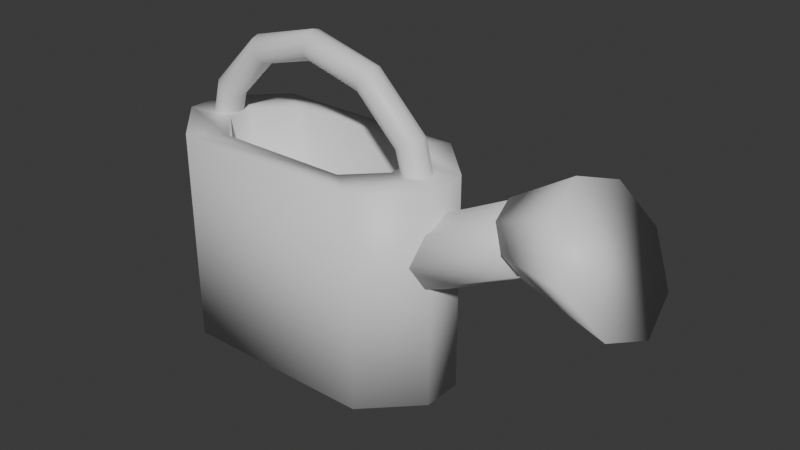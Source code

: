 # Source: konewka.blend  (saved by Blender 5.1.30; exported with 4.5.12 LTS)
import bpy
from mathutils import Matrix  # noqa: F401  (used for matrix-valued properties, if any)

bpy.ops.wm.read_factory_settings(use_empty=True)
scene = bpy.context.scene
scene.name = 'Scene'

# ---- collections
col_collection = bpy.data.collections.new('Collection'); scene.collection.children.link(col_collection)

# ---- materials (node trees are filled in below, after node groups)
mat_material = bpy.data.materials.new('Material')
mat_material.alpha_threshold = 0.0
mat_material.use_backface_culling_lightprobe_volume = False
mat_material.roughness = 0.5
mat_material.line_color = (0.0, 0.0, 0.0, 1.0)

# ---- material node trees
mat_material.use_nodes = True; mat_material.node_tree.nodes.clear()
_N = mat_material.node_tree.nodes; _L = mat_material.node_tree.links
n0 = _N.new('ShaderNodeOutputMaterial'); n0.name = 'Material Output'; n0.location = (200, 100)
n1 = _N.new('ShaderNodeBsdfPrincipled'); n1.name = 'Principled BSDF'; n1.location = (-200, 100)
_L.new(n1.outputs[0], n0.inputs[0])
n0.is_active_output = True

# ---- world
world_world = bpy.data.worlds.new('World'); scene.world = world_world
world_world.use_nodes = True; world_world.node_tree.nodes.clear()
_N = world_world.node_tree.nodes; _L = world_world.node_tree.links
n0 = _N.new('ShaderNodeOutputWorld'); n0.name = 'World Output'; n0.location = (200, 100)
n1 = _N.new('ShaderNodeBackground'); n1.name = 'Background'; n1.location = (-200, 100)
n1.inputs[0].default_value = (0.05088, 0.05088, 0.05088, 1.0)
_L.new(n1.outputs[0], n0.inputs[0])
n0.is_active_output = True
world_world.color = (0.05088, 0.05088, 0.05088)
world_world.sun_shadow_jitter_overblur = 0.0

# ---- meshes
me_cube = bpy.data.meshes.new('Cube')
me_cube.from_pydata([(1.869, 0.485, 0.4655), (3.427, 0.485, 1.249), (2.023, 0.343, 0.1591), (3.581, 0.343, 0.943), (2.087, -1.179e-07, 0.03225), (3.645, 1.098e-08, 0.8161), (2.023, -0.343, 0.1591), (3.581, -0.343, 0.943), (1.869, -0.485, 0.4655), (3.427, -0.485, 1.249), (1.715, -0.343, 0.7719), (3.272, -0.343, 1.556), (1.651, -2.344e-07, 0.8988), (3.208, -1.054e-07, 1.683), (1.715, 0.343, 0.7719), (3.272, 0.343, 1.556), (3.342, 0.5204, 1.198), (4.463, 1.0, 1.326), (3.539, 0.3679, 0.8875), (4.842, 0.7071, 0.7295), (3.621, -1.692e-07, 0.7589), (4.999, 3.381e-09, 0.4822), (3.539, -0.3679, 0.8875), (4.842, -0.7071, 0.7295), (3.342, -0.5204, 1.198), (4.463, -1.0, 1.326), (3.144, -0.3679, 1.509), (4.084, -0.7071, 1.923), (3.063, -2.873e-07, 1.637), (3.927, -2.234e-07, 2.17), (3.144, 0.3679, 1.509), (4.084, 0.7071, 1.923), (2.058, -2.43e-10, 0.9369), (2.025, -0.1122, 0.9445), (1.939, -0.1879, 0.9665), (1.83, -0.2094, 0.9989), (1.727, -0.1782, 1.033), (1.651, -0.103, 1.058), (1.623, -2.603e-09, 1.067), (1.651, 0.103, 1.058), (1.727, 0.1782, 1.033), (1.83, 0.2094, 0.9989), (1.939, 0.1879, 0.9665), (2.025, 0.1122, 0.9445), (1.775, -6.121e-08, 2.027), (1.749, -0.109, 2.012), (1.678, -0.1858, 1.971), (1.585, -0.2094, 1.917), (1.496, -0.1764, 1.866), (1.435, -0.09968, 1.83), (1.413, -1.4e-08, 1.818), (1.435, 0.09968, 1.83), (1.496, 0.1764, 1.866), (1.585, 0.2094, 1.917), (1.678, 0.1858, 1.971), (1.749, 0.109, 2.012), (1.025, -1.696e-07, 2.777), (1.01, -0.109, 2.751), (0.9688, -0.1858, 2.68), (0.915, -0.2094, 2.587), (0.8639, -0.1764, 2.498), (0.8284, -0.09968, 2.437), (0.8158, -6.52e-08, 2.415), (0.8284, 0.09968, 2.437), (0.8639, 0.1764, 2.498), (0.915, 0.2094, 2.587), (0.9688, 0.1858, 2.68), (1.01, 0.109, 2.751), (1.41e-07, -1.696e-07, 3.052), (1.324e-07, -0.109, 3.021), (1.037e-07, -0.1858, 2.939), (8.097e-08, -0.2094, 2.832), (8.686e-08, -0.1764, 2.73), (1.094e-07, -0.09968, 2.659), (1.403e-07, -6.398e-08, 2.633), (1.107e-07, 0.09968, 2.659), (9.477e-08, 0.1764, 2.73), (1.023e-07, 0.2094, 2.832), (1.187e-07, 0.1858, 2.939), (1.351e-07, 0.109, 3.021), (-1.025, -1.616e-07, 2.777), (-1.01, -0.109, 2.751), (-0.9688, -0.1858, 2.68), (-0.915, -0.2094, 2.587), (-0.8639, -0.1764, 2.498), (-0.8284, -0.09968, 2.437), (-0.8158, -6.764e-08, 2.415), (-0.8284, 0.09968, 2.437), (-0.8639, 0.1764, 2.498), (-0.915, 0.2094, 2.587), (-0.9688, 0.1858, 2.68), (-1.01, 0.109, 2.751), (-1.775, -6.254e-08, 2.027), (-1.749, -0.109, 2.012), (-1.678, -0.1858, 1.971), (-1.585, -0.2094, 1.917), (-1.496, -0.1764, 1.866), (-1.435, -0.09968, 1.83), (-1.413, -1.767e-08, 1.818), (-1.435, 0.09968, 1.83), (-1.496, 0.1764, 1.866), (-1.585, 0.2094, 1.917), (-1.678, 0.1858, 1.971), (-1.749, 0.109, 2.012), (-2.058, -2.813e-09, 0.9369), (-2.025, -0.1122, 0.9445), (-1.939, -0.1879, 0.9665), (-1.83, -0.2094, 0.9989), (-1.727, -0.1782, 1.033), (-1.651, -0.103, 1.058), (-1.623, -4.962e-09, 1.067), (-1.651, 0.103, 1.058), (-1.727, 0.1782, 1.033), (-1.83, 0.2094, 0.9989), (-1.939, 0.1879, 0.9665), (-2.025, 0.1122, 0.9445), (2.156, 0.2968, 1.56), (1.452, 1.0, 1.56), (1.452, 1.0, -1.56), (2.156, 0.2968, -1.56), (1.452, -1.0, 1.56), (2.156, -0.2968, 1.56), (2.156, -0.2968, -1.56), (1.452, -1.0, -1.56), (-1.452, 1.0, 1.56), (-2.156, 0.2968, 1.56), (-2.156, 0.2968, -1.56), (-1.452, 1.0, -1.56), (-2.156, -0.2968, 1.56), (-1.452, -1.0, 1.56), (-1.452, -1.0, -1.56), (-2.156, -0.2968, -1.56), (0.9782, 0.6736, 1.56), (1.452, 0.1999, 1.56), (-0.9782, -0.6736, 1.56), (-1.452, -0.1999, 1.56), (1.452, -0.1999, 1.56), (0.9782, -0.6736, 1.56), (-1.452, 0.1999, 1.56), (-0.9782, 0.6736, 1.56), (0.9782, 0.6736, 0.3529), (1.452, 0.1999, 0.3529), (-0.9782, -0.6736, 0.3529), (-1.452, -0.1999, 0.3529), (1.452, -0.1999, 0.3529), (0.9782, -0.6736, 0.3529), (-1.452, 0.1999, 0.3529), (-0.9782, 0.6736, 0.3529)], [], [(0, 1, 3, 2), (2, 3, 5, 4), (4, 5, 7, 6), (6, 7, 9, 8), (8, 9, 11, 10), (10, 11, 13, 12), (3, 1, 15, 13, 11, 9, 7, 5), (12, 13, 15, 14), (14, 15, 1, 0), (0, 2, 4, 6, 8, 10, 12, 14), (16, 17, 19, 18), (18, 19, 21, 20), (20, 21, 23, 22), (22, 23, 25, 24), (24, 25, 27, 26), (26, 27, 29, 28), (19, 17, 31, 29, 27, 25, 23, 21), (28, 29, 31, 30), (30, 31, 17, 16), (16, 18, 20, 22, 24, 26, 28, 30), (32, 44, 45, 33), (33, 45, 46, 34), (34, 46, 47, 35), (35, 47, 48, 36), (36, 48, 49, 37), (37, 49, 50, 38), (38, 50, 51, 39), (39, 51, 52, 40), (40, 52, 53, 41), (41, 53, 54, 42), (42, 54, 55, 43), (43, 55, 44, 32), (44, 56, 57, 45), (45, 57, 58, 46), (46, 58, 59, 47), (47, 59, 60, 48), (48, 60, 61, 49), (49, 61, 62, 50), (50, 62, 63, 51), (51, 63, 64, 52), (52, 64, 65, 53), (53, 65, 66, 54), (54, 66, 67, 55), (55, 67, 56, 44), (56, 68, 69, 57), (57, 69, 70, 58), (58, 70, 71, 59), (59, 71, 72, 60), (60, 72, 73, 61), (61, 73, 74, 62), (62, 74, 75, 63), (63, 75, 76, 64), (64, 76, 77, 65), (65, 77, 78, 66), (66, 78, 79, 67), (67, 79, 68, 56), (68, 80, 81, 69), (69, 81, 82, 70), (70, 82, 83, 71), (71, 83, 84, 72), (72, 84, 85, 73), (73, 85, 86, 74), (74, 86, 87, 75), (75, 87, 88, 76), (76, 88, 89, 77), (77, 89, 90, 78), (78, 90, 91, 79), (79, 91, 80, 68), (80, 92, 93, 81), (81, 93, 94, 82), (82, 94, 95, 83), (83, 95, 96, 84), (84, 96, 97, 85), (85, 97, 98, 86), (86, 98, 99, 87), (87, 99, 100, 88), (88, 100, 101, 89), (89, 101, 102, 90), (90, 102, 103, 91), (91, 103, 92, 80), (92, 104, 105, 93), (93, 105, 106, 94), (94, 106, 107, 95), (95, 107, 108, 96), (96, 108, 109, 97), (97, 109, 110, 98), (98, 110, 111, 99), (99, 111, 112, 100), (100, 112, 113, 101), (101, 113, 114, 102), (102, 114, 115, 103), (103, 115, 104, 92), (116, 119, 118, 117), (130, 129, 128, 131), (120, 123, 122, 121), (124, 127, 126, 125), (127, 124, 117, 118), (119, 116, 121, 122), (121, 116, 133, 136), (126, 127, 118, 119, 122, 123, 130, 131), (123, 120, 129, 130), (131, 128, 125, 126), (138, 135, 143, 146), (120, 121, 136, 137), (117, 124, 139, 132), (128, 129, 134, 135), (116, 117, 132, 133), (125, 128, 135, 138), (124, 125, 138, 139), (129, 120, 137, 134), (141, 140, 147, 146, 143, 142, 145, 144), (132, 139, 147, 140), (137, 136, 144, 145), (133, 132, 140, 141), (134, 137, 145, 142), (136, 133, 141, 144), (139, 138, 146, 147), (135, 134, 142, 143)])
me_cube.polygons.foreach_set('use_smooth', [True] * 118)
_uv = me_cube.uv_layers.new(name='UVMap')
_uv.uv.foreach_set('vector', [0.1424, 0.9711, 0.1424, 0.8074, 0.1746, 0.8077, 0.1746, 0.9715, 0.8692, 0.847, 0.8692, 0.9889, 0.837, 0.9956, 0.837, 0.8537, 0.837, 0.8537, 0.837, 0.9956, 0.8048, 0.9889, 0.8048, 0.847, 0.6098, 0.9928, 0.6098, 0.8291, 0.642, 0.8287, 0.642, 0.9924, 0.642, 0.9924, 0.642, 0.8287, 0.6743, 0.8291, 0.6743, 0.9928, 0.6831, 0.9838, 0.6831, 0.8287, 0.7131, 0.8344, 0.7131, 0.9895, 0.4046, 0.9054, 0.4292, 0.8808, 0.464, 0.8809, 0.4885, 0.9056, 0.4885, 0.9404, 0.464, 0.965, 0.4292, 0.965, 0.4046, 0.9403, 0.7131, 0.9895, 0.7131, 0.8344, 0.7469, 0.8316, 0.7469, 0.9867, 0.1102, 0.9715, 0.1102, 0.8077, 0.1424, 0.8074, 0.1424, 0.9711, 0.5541, 0.8808, 0.5776, 0.9043, 0.5776, 0.9389, 0.5541, 0.9643, 0.5209, 0.9657, 0.4974, 0.9421, 0.4974, 0.9075, 0.5209, 0.8821, 0.004792, 0.842, 0.1013, 0.8885, 0.1006, 0.9548, 0.004404, 0.8765, 0.9058, 0.6991, 0.9377, 0.8222, 0.8712, 0.8382, 0.8712, 0.7075, 0.8712, 0.7075, 0.8712, 0.8382, 0.8048, 0.8222, 0.8367, 0.6991, 0.3958, 0.8765, 0.2996, 0.9548, 0.2988, 0.8885, 0.3954, 0.842, 0.3954, 0.842, 0.2988, 0.8885, 0.2996, 0.8219, 0.3958, 0.8074, 0.1973, 0.8425, 0.29, 0.8074, 0.2785, 0.8699, 0.1913, 0.875, 0.5256, 0.8712, 0.4547, 0.872, 0.4046, 0.8218, 0.4046, 0.7501, 0.4547, 0.6988, 0.5256, 0.698, 0.5758, 0.7481, 0.5758, 0.8199, 0.1913, 0.875, 0.2785, 0.8699, 0.29, 0.939, 0.1973, 0.911, 0.004404, 0.8074, 0.1006, 0.8219, 0.1013, 0.8885, 0.004792, 0.842, 0.8653, 0.3775, 0.8309, 0.3751, 0.8065, 0.3474, 0.8065, 0.3104, 0.8309, 0.286, 0.8653, 0.2883, 0.8897, 0.316, 0.8897, 0.353, 0.5903, 0.6149, 0.5905, 0.51, 0.6007, 0.5104, 0.6009, 0.6131, 0.1995, 0.7986, 0.09925, 0.7726, 0.103, 0.7661, 0.1973, 0.7906, 0.1973, 0.7906, 0.103, 0.7661, 0.108, 0.7574, 0.1943, 0.7805, 0.1943, 0.7805, 0.108, 0.7574, 0.1129, 0.749, 0.1911, 0.7707, 0.7557, 0.9708, 0.7558, 0.8904, 0.763, 0.8929, 0.7627, 0.9675, 0.7627, 0.9675, 0.763, 0.8929, 0.7724, 0.8938, 0.7724, 0.9664, 0.7724, 0.9664, 0.7724, 0.8938, 0.7818, 0.8929, 0.7821, 0.9675, 0.7821, 0.9675, 0.7818, 0.8929, 0.789, 0.8904, 0.7891, 0.9708, 0.2167, 0.7707, 0.2949, 0.749, 0.2997, 0.7574, 0.2135, 0.7805, 0.2135, 0.7805, 0.2997, 0.7574, 0.3048, 0.7661, 0.2104, 0.7906, 0.2104, 0.7906, 0.3048, 0.7661, 0.3085, 0.7726, 0.2083, 0.7986, 0.5798, 0.613, 0.5802, 0.5104, 0.5905, 0.51, 0.5903, 0.6149, 0.5905, 0.51, 0.5906, 0.4182, 0.6009, 0.4199, 0.6007, 0.5104, 0.09925, 0.7726, 0.02982, 0.7031, 0.03639, 0.6995, 0.103, 0.7661, 0.103, 0.7661, 0.03639, 0.6995, 0.04512, 0.6945, 0.108, 0.7574, 0.108, 0.7574, 0.04512, 0.6945, 0.05347, 0.6896, 0.1129, 0.749, 0.1129, 0.749, 0.05347, 0.6896, 0.05933, 0.6861, 0.1163, 0.7431, 0.763, 0.8929, 0.763, 0.8287, 0.7724, 0.8306, 0.7724, 0.8938, 0.7724, 0.8938, 0.7724, 0.8306, 0.7818, 0.8287, 0.7818, 0.8929, 0.2915, 0.7431, 0.3485, 0.6861, 0.3543, 0.6896, 0.2949, 0.749, 0.2949, 0.749, 0.3543, 0.6896, 0.3627, 0.6945, 0.2997, 0.7574, 0.2997, 0.7574, 0.3627, 0.6945, 0.3714, 0.6995, 0.3048, 0.7661, 0.3048, 0.7661, 0.3714, 0.6995, 0.378, 0.7031, 0.3085, 0.7726, 0.5802, 0.5104, 0.5804, 0.4199, 0.5906, 0.4182, 0.5905, 0.51, 0.5525, 0.4182, 0.5486, 0.5102, 0.5388, 0.5107, 0.5427, 0.4201, 0.02982, 0.7031, 0.004404, 0.6083, 0.012, 0.6085, 0.03639, 0.6995, 0.03639, 0.6995, 0.012, 0.6085, 0.02209, 0.6085, 0.04512, 0.6945, 0.04512, 0.6945, 0.02209, 0.6085, 0.03172, 0.6085, 0.05347, 0.6896, 0.9465, 0.9112, 0.9465, 0.8289, 0.9537, 0.8293, 0.9537, 0.9082, 0.9537, 0.9082, 0.9537, 0.8293, 0.963, 0.8294, 0.963, 0.9071, 0.963, 0.9071, 0.963, 0.8294, 0.9724, 0.8293, 0.9724, 0.9082, 0.9724, 0.9082, 0.9724, 0.8293, 0.9796, 0.8289, 0.9796, 0.9112, 0.3543, 0.6896, 0.3761, 0.6085, 0.3857, 0.6085, 0.3627, 0.6945, 0.3627, 0.6945, 0.3857, 0.6085, 0.3958, 0.6085, 0.3714, 0.6995, 0.571, 0.4244, 0.5673, 0.5113, 0.5591, 0.5104, 0.563, 0.4198, 0.563, 0.4198, 0.5591, 0.5104, 0.5486, 0.5102, 0.5525, 0.4182, 0.5486, 0.5102, 0.5515, 0.609, 0.5417, 0.6081, 0.5388, 0.5107, 0.004404, 0.6083, 0.02982, 0.5135, 0.03639, 0.5175, 0.012, 0.6085, 0.012, 0.6085, 0.03639, 0.5175, 0.04512, 0.5226, 0.02209, 0.6085, 0.02209, 0.6085, 0.04512, 0.5226, 0.05347, 0.5273, 0.03172, 0.6085, 0.9465, 0.8289, 0.9465, 0.7491, 0.9537, 0.7528, 0.9537, 0.8293, 0.9537, 0.8293, 0.9537, 0.7528, 0.963, 0.7541, 0.963, 0.8294, 0.963, 0.8294, 0.963, 0.7541, 0.9724, 0.7528, 0.9724, 0.8293, 0.9724, 0.8293, 0.9724, 0.7528, 0.9796, 0.7491, 0.9796, 0.8289, 0.3761, 0.6085, 0.3543, 0.5273, 0.3627, 0.5226, 0.3857, 0.6085, 0.3857, 0.6085, 0.3627, 0.5226, 0.3714, 0.5175, 0.3958, 0.6085, 0.5673, 0.5113, 0.5701, 0.6048, 0.562, 0.6078, 0.5591, 0.5104, 0.5591, 0.5104, 0.562, 0.6078, 0.5515, 0.609, 0.5486, 0.5102, 0.5515, 0.609, 0.5606, 0.6883, 0.5507, 0.6861, 0.5417, 0.6081, 0.02982, 0.5135, 0.09925, 0.4441, 0.103, 0.4509, 0.03639, 0.5175, 0.03639, 0.5175, 0.103, 0.4509, 0.108, 0.4597, 0.04512, 0.5226, 0.04512, 0.5226, 0.108, 0.4597, 0.1129, 0.468, 0.05347, 0.5273, 0.05347, 0.5273, 0.1129, 0.468, 0.1163, 0.4736, 0.05933, 0.5305, 0.9537, 0.7528, 0.9537, 0.6991, 0.963, 0.7012, 0.963, 0.7541, 0.963, 0.7541, 0.963, 0.7012, 0.9724, 0.6991, 0.9724, 0.7528, 0.3485, 0.5305, 0.2915, 0.4736, 0.2949, 0.468, 0.3543, 0.5273, 0.3543, 0.5273, 0.2949, 0.468, 0.2997, 0.4597, 0.3627, 0.5226, 0.3627, 0.5226, 0.2997, 0.4597, 0.3048, 0.4509, 0.3714, 0.5175, 0.3714, 0.5175, 0.3048, 0.4509, 0.3085, 0.4441, 0.378, 0.5135, 0.562, 0.6078, 0.571, 0.6859, 0.5606, 0.6883, 0.5515, 0.609, 0.9848, 0.3037, 0.9845, 0.4015, 0.9739, 0.4012, 0.9745, 0.3054, 0.09925, 0.4441, 0.1995, 0.4182, 0.1973, 0.4265, 0.103, 0.4509, 0.103, 0.4509, 0.1973, 0.4265, 0.1943, 0.4367, 0.108, 0.4597, 0.108, 0.4597, 0.1943, 0.4367, 0.1911, 0.4463, 0.1129, 0.468, 0.1129, 0.468, 0.1911, 0.4463, 0.1888, 0.4533, 0.1163, 0.4736, 0.5988, 0.6237, 0.5991, 0.6832, 0.5895, 0.6835, 0.5895, 0.6256, 0.5895, 0.6256, 0.5895, 0.6835, 0.5798, 0.6832, 0.5801, 0.6237, 0.2915, 0.4736, 0.2189, 0.4533, 0.2167, 0.4463, 0.2949, 0.468, 0.2949, 0.468, 0.2167, 0.4463, 0.2135, 0.4367, 0.2997, 0.4597, 0.2997, 0.4597, 0.2135, 0.4367, 0.2104, 0.4265, 0.3048, 0.4509, 0.3048, 0.4509, 0.2104, 0.4265, 0.2083, 0.4182, 0.3085, 0.4441, 0.995, 0.3055, 0.995, 0.4013, 0.9845, 0.4015, 0.9848, 0.3037, 0.2975, 0.4093, 0.004404, 0.4094, 0.005167, 0.345, 0.2983, 0.3449, 0.6002, 0.07217, 0.3071, 0.07209, 0.3079, 0.004404, 0.601, 0.004488, 0.3071, 0.3449, 0.6002, 0.345, 0.601, 0.4094, 0.3079, 0.4093, 0.2983, 0.07209, 0.005167, 0.07217, 0.004404, 0.004488, 0.2975, 0.004404, 0.005167, 0.07217, 0.2983, 0.07209, 0.2983, 0.3449, 0.005167, 0.345, 0.9275, 0.6891, 0.9275, 0.4176, 0.9833, 0.4176, 0.9833, 0.6891, 0.6753, 0.4186, 0.7305, 0.4176, 0.7215, 0.4832, 0.6843, 0.4839, 0.7316, 0.004404, 0.7977, 0.07036, 0.7977, 0.3428, 0.7316, 0.4088, 0.6759, 0.4088, 0.6098, 0.3428, 0.6098, 0.07036, 0.6759, 0.004404, 0.6002, 0.345, 0.3071, 0.3449, 0.3071, 0.07209, 0.6002, 0.07217, 0.9293, 0.2949, 0.9293, 0.004404, 0.985, 0.004404, 0.985, 0.2949, 0.9275, 0.3037, 0.9651, 0.3037, 0.9651, 0.4088, 0.9275, 0.4088, 0.6098, 0.4852, 0.6753, 0.4186, 0.6843, 0.4839, 0.6402, 0.5288, 0.796, 0.4818, 0.796, 0.7523, 0.7656, 0.7087, 0.7656, 0.5265, 0.6753, 0.8199, 0.6098, 0.7556, 0.6402, 0.711, 0.6843, 0.7542, 0.7305, 0.4176, 0.796, 0.4818, 0.7656, 0.5265, 0.7215, 0.4832, 0.7305, 0.8189, 0.6753, 0.8199, 0.6843, 0.7542, 0.7215, 0.7536, 0.796, 0.7523, 0.7305, 0.8189, 0.7215, 0.7536, 0.7656, 0.7087, 0.6098, 0.7556, 0.6098, 0.4852, 0.6402, 0.5288, 0.6402, 0.711, 0.4859, 0.4182, 0.53, 0.4615, 0.53, 0.6436, 0.4859, 0.6885, 0.4487, 0.6892, 0.4046, 0.6459, 0.4046, 0.4637, 0.4487, 0.4188, 0.8053, 0.6447, 0.8053, 0.4609, 0.9187, 0.461, 0.9187, 0.6447, 0.9199, 0.2315, 0.9204, 0.2771, 0.807, 0.2771, 0.8065, 0.2316, 0.8048, 0.6903, 0.8053, 0.6447, 0.9187, 0.6447, 0.9182, 0.6903, 0.9199, 0.04779, 0.9199, 0.2315, 0.8065, 0.2316, 0.8065, 0.04782, 0.8781, 0.847, 0.9156, 0.847, 0.9156, 0.9594, 0.8781, 0.9594, 0.8053, 0.4609, 0.8048, 0.4176, 0.9182, 0.4176, 0.9187, 0.461, 0.9204, 0.004404, 0.9199, 0.04779, 0.8065, 0.04782, 0.807, 0.004436])
me_cube.materials.append(mat_material)
me_cube.use_mirror_vertex_groups = False
me_cube.update()

# ---- objects
ob_cube = bpy.data.objects.new('Cube', me_cube)

# ---- transforms, parenting, visibility, modifiers, constraints
ob_cube.location = (0.0, 0.0, 0.0)
ob_cube.lock_rotations_4d = False
ob_cube.empty_display_type = 'ARROWS'
ob_cube.lineart.crease_threshold = 0.0

# ---- collection membership
col_collection.objects.link(ob_cube)

# ---- scene / render settings (as saved in the file)
scene.frame_start = 1; scene.frame_end = 250; scene.frame_set(1)
scene.render.engine = 'BLENDER_EEVEE_NEXT'
scene.render.bake_bias = 0.0
scene.render.bake_samples = 0
scene.cycles.sampling_pattern = 'TABULATED_SOBOL'
scene.eevee.use_volume_custom_range = False
bpy.context.view_layer.update()

# ---- added for rendering (the .blend has no active camera and no usable light): camera, sun
cam_auto = bpy.data.cameras.new('AutoCamera')
cam_auto.lens = 50.0
cam_auto.sensor_width = 36.0
cam_auto.clip_end = 1000.0
ob_auto_camera = bpy.data.objects.new('AutoCamera', cam_auto)
scene.collection.objects.link(ob_auto_camera)
ob_auto_camera.location = (9.51249, -9.70864, 7.21815)
ob_auto_camera.rotation_euler = (1.09748, -7.21219e-08, 0.694738)
scene.camera = ob_auto_camera
light_auto_sun = bpy.data.lights.new('AutoSun', 'SUN')
light_auto_sun.energy = 3.0
light_auto_sun.angle = 0.0523599
ob_auto_sun = bpy.data.objects.new('AutoSun', light_auto_sun)
scene.collection.objects.link(ob_auto_sun)
ob_auto_sun.rotation_euler = (0.872665, 0.174533, 0.523599)
bpy.context.view_layer.update()
